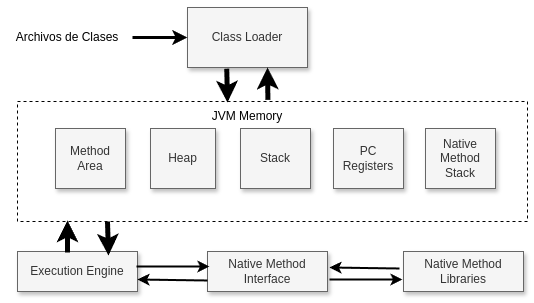

The diagram above was exported from draw.io. Its source (the exported page's mxGraphModel, read from the mxfile embedded in the PNG):
<mxGraphModel dx="841" dy="599" grid="1" gridSize="10" guides="1" tooltips="1" connect="1" arrows="1" fold="1" page="1" pageScale="1" pageWidth="850" pageHeight="1100" math="0" shadow="0">
  <root>
    <mxCell id="0" />
    <mxCell id="1" parent="0" />
    <mxCell id="aH8Q2QlmR982SLVBIDKD-9" value="" style="rounded=0;whiteSpace=wrap;html=1;fillColor=none;dashed=1;" vertex="1" parent="1">
      <mxGeometry x="150" y="174" width="510" height="120" as="geometry" />
    </mxCell>
    <mxCell id="aH8Q2QlmR982SLVBIDKD-1" value="Class Loader" style="rounded=0;whiteSpace=wrap;html=1;fillColor=#f5f5f5;fontColor=#333333;strokeColor=#666666;shadow=1;" vertex="1" parent="1">
      <mxGeometry x="320" y="80" width="120" height="60" as="geometry" />
    </mxCell>
    <mxCell id="aH8Q2QlmR982SLVBIDKD-3" style="edgeStyle=orthogonalEdgeStyle;rounded=0;orthogonalLoop=1;jettySize=auto;html=1;entryX=0;entryY=0.5;entryDx=0;entryDy=0;strokeWidth=3;" edge="1" parent="1" source="aH8Q2QlmR982SLVBIDKD-2" target="aH8Q2QlmR982SLVBIDKD-1">
      <mxGeometry relative="1" as="geometry" />
    </mxCell>
    <mxCell id="aH8Q2QlmR982SLVBIDKD-2" value="Archivos de Clases" style="text;html=1;align=center;verticalAlign=middle;whiteSpace=wrap;rounded=0;" vertex="1" parent="1">
      <mxGeometry x="135" y="95" width="130" height="30" as="geometry" />
    </mxCell>
    <mxCell id="aH8Q2QlmR982SLVBIDKD-4" value="Heap" style="rounded=0;whiteSpace=wrap;html=1;fillColor=#f5f5f5;fontColor=#333333;strokeColor=#666666;shadow=1;" vertex="1" parent="1">
      <mxGeometry x="283" y="201" width="65" height="60" as="geometry" />
    </mxCell>
    <mxCell id="aH8Q2QlmR982SLVBIDKD-5" value="Method Area" style="rounded=0;whiteSpace=wrap;html=1;fillColor=#f5f5f5;fontColor=#333333;strokeColor=#666666;shadow=1;" vertex="1" parent="1">
      <mxGeometry x="188" y="201" width="70" height="60" as="geometry" />
    </mxCell>
    <mxCell id="aH8Q2QlmR982SLVBIDKD-6" value="Stack" style="rounded=0;whiteSpace=wrap;html=1;fillColor=#f5f5f5;fontColor=#333333;strokeColor=#666666;shadow=1;" vertex="1" parent="1">
      <mxGeometry x="373" y="201" width="70" height="60" as="geometry" />
    </mxCell>
    <mxCell id="aH8Q2QlmR982SLVBIDKD-7" value="PC Registers" style="rounded=0;whiteSpace=wrap;html=1;fillColor=#f5f5f5;fontColor=#333333;strokeColor=#666666;shadow=1;" vertex="1" parent="1">
      <mxGeometry x="466" y="201" width="70" height="60" as="geometry" />
    </mxCell>
    <mxCell id="aH8Q2QlmR982SLVBIDKD-8" value="Native Method Stack" style="rounded=0;whiteSpace=wrap;html=1;fillColor=#f5f5f5;fontColor=#333333;strokeColor=#666666;shadow=1;" vertex="1" parent="1">
      <mxGeometry x="558" y="201" width="70" height="60" as="geometry" />
    </mxCell>
    <mxCell id="aH8Q2QlmR982SLVBIDKD-10" value="JVM Memory" style="text;html=1;align=center;verticalAlign=middle;whiteSpace=wrap;rounded=0;" vertex="1" parent="1">
      <mxGeometry x="330" y="174" width="100" height="30" as="geometry" />
    </mxCell>
    <mxCell id="aH8Q2QlmR982SLVBIDKD-11" value="" style="endArrow=classic;html=1;rounded=0;strokeWidth=5;exitX=0.327;exitY=1.02;exitDx=0;exitDy=0;exitPerimeter=0;" edge="1" parent="1" source="aH8Q2QlmR982SLVBIDKD-1">
      <mxGeometry width="50" height="50" relative="1" as="geometry">
        <mxPoint x="360" y="135" as="sourcePoint" />
        <mxPoint x="360" y="175" as="targetPoint" />
      </mxGeometry>
    </mxCell>
    <mxCell id="aH8Q2QlmR982SLVBIDKD-12" value="" style="endArrow=classic;html=1;rounded=0;strokeWidth=5;exitX=0.704;exitY=-0.053;exitDx=0;exitDy=0;exitPerimeter=0;" edge="1" parent="1" source="aH8Q2QlmR982SLVBIDKD-10">
      <mxGeometry width="50" height="50" relative="1" as="geometry">
        <mxPoint x="400" y="182" as="sourcePoint" />
        <mxPoint x="400" y="140" as="targetPoint" />
      </mxGeometry>
    </mxCell>
    <mxCell id="aH8Q2QlmR982SLVBIDKD-13" value="Execution Engine" style="rounded=0;whiteSpace=wrap;html=1;fillColor=#f5f5f5;fontColor=#333333;strokeColor=#666666;shadow=1;" vertex="1" parent="1">
      <mxGeometry x="150" y="324" width="120" height="40" as="geometry" />
    </mxCell>
    <mxCell id="aH8Q2QlmR982SLVBIDKD-14" value="Native Method Interfac&lt;span style=&quot;color: rgba(0, 0, 0, 0); font-family: monospace; font-size: 0px; text-align: start; text-wrap: nowrap;&quot;&gt;%3CmxGraphModel%3E%3Croot%3E%3CmxCell%20id%3D%220%22%2F%3E%3CmxCell%20id%3D%221%22%20parent%3D%220%22%2F%3E%3CmxCell%20id%3D%222%22%20value%3D%22Execution%20Engine%22%20style%3D%22rounded%3D0%3BwhiteSpace%3Dwrap%3Bhtml%3D1%3BfillColor%3D%23f5f5f5%3BfontColor%3D%23333333%3BstrokeColor%3D%23666666%3Bshadow%3D1%3B%22%20vertex%3D%221%22%20parent%3D%221%22%3E%3CmxGeometry%20x%3D%22170%22%20y%3D%22320%22%20width%3D%22120%22%20height%3D%2240%22%20as%3D%22geometry%22%2F%3E%3C%2FmxCell%3E%3C%2Froot%3E%3C%2FmxGraphModel%3E&lt;/span&gt;&lt;span style=&quot;color: rgba(0, 0, 0, 0); font-family: monospace; font-size: 0px; text-align: start; text-wrap: nowrap;&quot;&gt;%3CmxGraphModel%3E%3Croot%3E%3CmxCell%20id%3D%220%22%2F%3E%3CmxCell%20id%3D%221%22%20parent%3D%220%22%2F%3E%3CmxCell%20id%3D%222%22%20value%3D%22Execution%20Engine%22%20style%3D%22rounded%3D0%3BwhiteSpace%3Dwrap%3Bhtml%3D1%3BfillColor%3D%23f5f5f5%3BfontColor%3D%23333333%3BstrokeColor%3D%23666666%3Bshadow%3D1%3B%22%20vertex%3D%221%22%20parent%3D%221%22%3E%3CmxGeometry%20x%3D%22170%22%20y%3D%22320%22%20width%3D%22120%22%20height%3D%2240%22%20as%3D%22geometry%22%2F%3E%3C%2FmxCell%3E%3C%2Froot%3E%3C%2FmxGraphModel%3E&lt;/span&gt;e" style="rounded=0;whiteSpace=wrap;html=1;fillColor=#f5f5f5;fontColor=#333333;strokeColor=#666666;shadow=1;align=center;" vertex="1" parent="1">
      <mxGeometry x="340" y="324" width="120" height="40" as="geometry" />
    </mxCell>
    <mxCell id="aH8Q2QlmR982SLVBIDKD-15" value="Native Method Libraries&lt;span style=&quot;color: rgba(0, 0, 0, 0); font-family: monospace; font-size: 0px; text-align: start; text-wrap: nowrap;&quot;&gt;%3E%3Croot%3E%3CmxCell%20id%3D%220%22%2F%3E%3CmxCell%20id%3D%221%22%20parent%3D%220%22%2F%3E%3CmxCell%20id%3D%222%22%20value%3D%22Execution%20Engine%22%20style%3D%22rounded%3D0%3BwhiteSpace%3Dwrap%3Bhtml%3D1%3BfillColor%3D%23f5f5f5%3BfontColor%3D%23333333%3BstrokeColor%3D%23666666%3Bshadow%3D1%3B%22%20vertex%3D%221%22%20parent%3D%221%22%3E%3CmxGeometry%20x%3D%22170%22%20y%3D%22320%22%20width%3D%22120%22%20height%3D%2240%22%20as%3D%22geometry%22%2F%3E%3C%2FmxCell%3E%3C%2Froot%3E%3C%2FmxGraphModel%3E&lt;/span&gt;&lt;span style=&quot;color: rgba(0, 0, 0, 0); font-family: monospace; font-size: 0px; text-align: start; text-wrap: nowrap;&quot;&gt;%3CmxGraphModel%3E%3Croot%3E%3CmxCell%20id%3D%220%22%2F%3E%3CmxCell%20id%3D%221%22%20parent%3D%220%22%2F%3E%3CmxCell%20id%3D%222%22%20value%3D%22Execution%20Engine%22%20style%3D%22rounded%3D0%3BwhiteSpace%3Dwrap%3Bhtml%3D1%3BfillColor%3D%23f5f5f5%3BfontColor%3D%23333333%3BstrokeColor%3D%23666666%3Bshadow%3D1%3B%22%20vertex%3D%221%22%20parent%3D%221%22%3E%3CmxGeometry%20x%3D%22170%22%20y%3D%22320%22%20width%3D%22120%22%20height%3D%2240%22%20as%3D%22geometry%22%2F%3E%3C%2FmxCell%3E%3C%2Froot%3E%3C%2FmxGraphModel%3Es&lt;/span&gt;" style="rounded=0;whiteSpace=wrap;html=1;fillColor=#f5f5f5;fontColor=#333333;strokeColor=#666666;shadow=1;align=center;" vertex="1" parent="1">
      <mxGeometry x="536" y="324" width="120" height="40" as="geometry" />
    </mxCell>
    <mxCell id="aH8Q2QlmR982SLVBIDKD-17" value="" style="endArrow=classic;html=1;rounded=0;strokeWidth=5;exitX=0.327;exitY=1.02;exitDx=0;exitDy=0;exitPerimeter=0;" edge="1" parent="1">
      <mxGeometry width="50" height="50" relative="1" as="geometry">
        <mxPoint x="240" y="294" as="sourcePoint" />
        <mxPoint x="241" y="328" as="targetPoint" />
      </mxGeometry>
    </mxCell>
    <mxCell id="aH8Q2QlmR982SLVBIDKD-18" value="" style="endArrow=classic;html=1;rounded=0;strokeWidth=5;exitX=0.704;exitY=-0.053;exitDx=0;exitDy=0;exitPerimeter=0;" edge="1" parent="1">
      <mxGeometry width="50" height="50" relative="1" as="geometry">
        <mxPoint x="200" y="325" as="sourcePoint" />
        <mxPoint x="200" y="293" as="targetPoint" />
      </mxGeometry>
    </mxCell>
    <mxCell id="aH8Q2QlmR982SLVBIDKD-19" value="" style="endArrow=classic;html=1;rounded=0;strokeWidth=2;" edge="1" parent="1">
      <mxGeometry width="50" height="50" relative="1" as="geometry">
        <mxPoint x="269" y="339" as="sourcePoint" />
        <mxPoint x="342" y="339" as="targetPoint" />
      </mxGeometry>
    </mxCell>
    <mxCell id="aH8Q2QlmR982SLVBIDKD-20" value="" style="endArrow=classic;html=1;rounded=0;strokeWidth=2;" edge="1" parent="1">
      <mxGeometry width="50" height="50" relative="1" as="geometry">
        <mxPoint x="340" y="353" as="sourcePoint" />
        <mxPoint x="270" y="352" as="targetPoint" />
      </mxGeometry>
    </mxCell>
    <mxCell id="aH8Q2QlmR982SLVBIDKD-22" value="" style="endArrow=classic;html=1;rounded=0;strokeWidth=2;" edge="1" parent="1">
      <mxGeometry width="50" height="50" relative="1" as="geometry">
        <mxPoint x="462" y="352" as="sourcePoint" />
        <mxPoint x="535" y="352" as="targetPoint" />
      </mxGeometry>
    </mxCell>
    <mxCell id="aH8Q2QlmR982SLVBIDKD-23" value="" style="endArrow=classic;html=1;rounded=0;strokeWidth=2;" edge="1" parent="1">
      <mxGeometry width="50" height="50" relative="1" as="geometry">
        <mxPoint x="532" y="341" as="sourcePoint" />
        <mxPoint x="462" y="340" as="targetPoint" />
      </mxGeometry>
    </mxCell>
  </root>
</mxGraphModel>